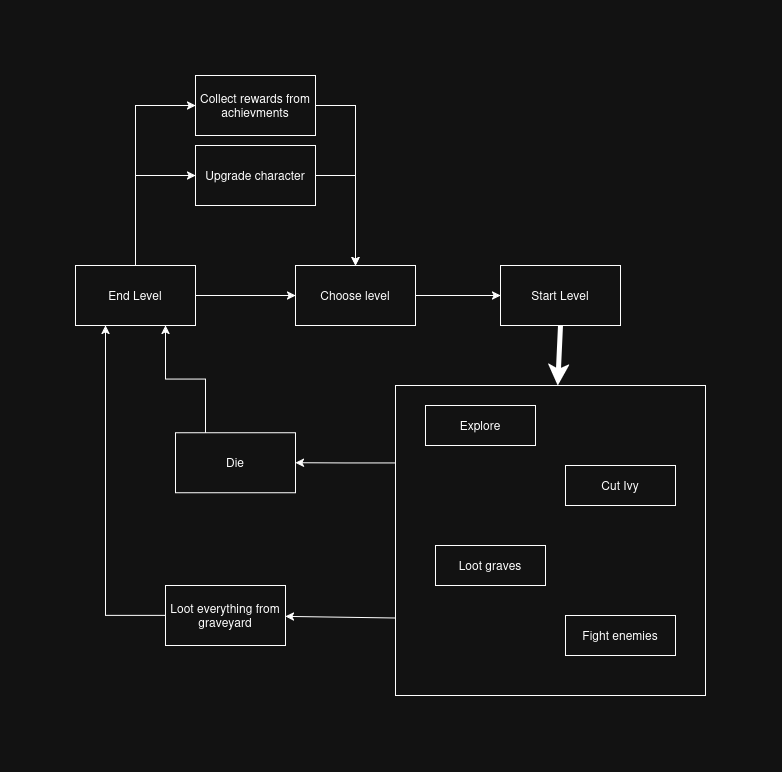

The diagram above was exported from draw.io. Its source (the exported page's mxGraphModel, read from the mxfile embedded in the PNG):
<mxGraphModel dx="1061" dy="1599" grid="1" gridSize="10" guides="1" tooltips="1" connect="1" arrows="1" fold="1" page="1" pageScale="1" pageWidth="1286" pageHeight="902" math="0" shadow="0">
  <root>
    <mxCell id="0" />
    <mxCell id="1" parent="0" />
    <mxCell id="JgZF-L05bJ_-U0vkW2d8-8" edge="1" parent="1" source="JgZF-L05bJ_-U0vkW2d8-1" style="rounded=0;orthogonalLoop=1;jettySize=auto;html=1;exitX=0.5;exitY=1;exitDx=0;exitDy=0;strokeWidth=5;" target="JgZF-L05bJ_-U0vkW2d8-3">
      <mxGeometry relative="1" as="geometry" />
    </mxCell>
    <mxCell id="JgZF-L05bJ_-U0vkW2d8-1" parent="1" style="rounded=0;whiteSpace=wrap;html=1;" value="Start Level" vertex="1">
      <mxGeometry height="60" width="120" x="535" y="90" as="geometry" />
    </mxCell>
    <mxCell id="JgZF-L05bJ_-U0vkW2d8-21" edge="1" parent="1" source="JgZF-L05bJ_-U0vkW2d8-2" style="edgeStyle=orthogonalEdgeStyle;rounded=0;orthogonalLoop=1;jettySize=auto;html=1;exitX=1;exitY=0.5;exitDx=0;exitDy=0;" target="JgZF-L05bJ_-U0vkW2d8-22">
      <mxGeometry relative="1" as="geometry">
        <mxPoint x="340" y="129.77165354330702" as="targetPoint" />
      </mxGeometry>
    </mxCell>
    <mxCell id="JgZF-L05bJ_-U0vkW2d8-24" edge="1" parent="1" source="JgZF-L05bJ_-U0vkW2d8-2" style="edgeStyle=orthogonalEdgeStyle;rounded=0;orthogonalLoop=1;jettySize=auto;html=1;exitX=0.5;exitY=0;exitDx=0;exitDy=0;entryX=0;entryY=0.5;entryDx=0;entryDy=0;" target="JgZF-L05bJ_-U0vkW2d8-25">
      <mxGeometry relative="1" as="geometry">
        <mxPoint x="169.7086614173229" y="10" as="targetPoint" />
      </mxGeometry>
    </mxCell>
    <mxCell id="JgZF-L05bJ_-U0vkW2d8-26" edge="1" parent="1" source="JgZF-L05bJ_-U0vkW2d8-2" style="edgeStyle=orthogonalEdgeStyle;rounded=0;orthogonalLoop=1;jettySize=auto;html=1;exitX=0.75;exitY=0;exitDx=0;exitDy=0;entryX=0;entryY=0.5;entryDx=0;entryDy=0;" target="JgZF-L05bJ_-U0vkW2d8-27">
      <mxGeometry relative="1" as="geometry">
        <Array as="points">
          <mxPoint x="170" y="90" />
          <mxPoint x="170" />
        </Array>
        <mxPoint x="199.6299212598426" as="targetPoint" />
      </mxGeometry>
    </mxCell>
    <mxCell id="JgZF-L05bJ_-U0vkW2d8-2" parent="1" style="rounded=0;whiteSpace=wrap;html=1;" value="&lt;div&gt;End Level&lt;/div&gt;" vertex="1">
      <mxGeometry height="60" width="120" x="110" y="90" as="geometry" />
    </mxCell>
    <mxCell id="JgZF-L05bJ_-U0vkW2d8-14" edge="1" parent="1" source="JgZF-L05bJ_-U0vkW2d8-3" style="edgeStyle=orthogonalEdgeStyle;rounded=0;orthogonalLoop=1;jettySize=auto;html=1;exitX=0;exitY=0.25;exitDx=0;exitDy=0;" target="JgZF-L05bJ_-U0vkW2d8-15">
      <mxGeometry relative="1" as="geometry">
        <mxPoint x="360" y="287.33333333333326" as="targetPoint" />
      </mxGeometry>
    </mxCell>
    <mxCell id="JgZF-L05bJ_-U0vkW2d8-18" edge="1" parent="1" source="JgZF-L05bJ_-U0vkW2d8-3" style="rounded=0;orthogonalLoop=1;jettySize=auto;html=1;exitX=0;exitY=0.75;exitDx=0;exitDy=0;" target="JgZF-L05bJ_-U0vkW2d8-19">
      <mxGeometry relative="1" as="geometry">
        <mxPoint x="340" y="442.2716049382716" as="targetPoint" />
      </mxGeometry>
    </mxCell>
    <mxCell id="JgZF-L05bJ_-U0vkW2d8-3" parent="1" style="whiteSpace=wrap;html=1;aspect=fixed;" value="" vertex="1">
      <mxGeometry height="310" width="310" x="430" y="210" as="geometry" />
    </mxCell>
    <mxCell id="JgZF-L05bJ_-U0vkW2d8-4" parent="1" style="rounded=0;whiteSpace=wrap;html=1;" value="Explore" vertex="1">
      <mxGeometry height="40" width="110" x="460" y="230" as="geometry" />
    </mxCell>
    <mxCell id="JgZF-L05bJ_-U0vkW2d8-5" parent="1" style="rounded=0;whiteSpace=wrap;html=1;" value="Cut Ivy" vertex="1">
      <mxGeometry height="40" width="110" x="600" y="290" as="geometry" />
    </mxCell>
    <mxCell id="JgZF-L05bJ_-U0vkW2d8-6" parent="1" style="rounded=0;whiteSpace=wrap;html=1;" value="Loot graves" vertex="1">
      <mxGeometry height="40" width="110" x="470" y="370" as="geometry" />
    </mxCell>
    <mxCell id="JgZF-L05bJ_-U0vkW2d8-7" parent="1" style="rounded=0;whiteSpace=wrap;html=1;" value="Fight enemies" vertex="1">
      <mxGeometry height="40" width="110" x="600" y="440" as="geometry" />
    </mxCell>
    <mxCell id="JgZF-L05bJ_-U0vkW2d8-16" edge="1" parent="1" source="JgZF-L05bJ_-U0vkW2d8-15" style="edgeStyle=orthogonalEdgeStyle;rounded=0;orthogonalLoop=1;jettySize=auto;html=1;exitX=0.25;exitY=0;exitDx=0;exitDy=0;entryX=0.75;entryY=1;entryDx=0;entryDy=0;" target="JgZF-L05bJ_-U0vkW2d8-2">
      <mxGeometry relative="1" as="geometry" />
    </mxCell>
    <mxCell id="JgZF-L05bJ_-U0vkW2d8-15" parent="1" style="rounded=0;whiteSpace=wrap;html=1;" value="Die" vertex="1">
      <mxGeometry height="60" width="120" x="210" y="257.33333333333326" as="geometry" />
    </mxCell>
    <mxCell id="JgZF-L05bJ_-U0vkW2d8-20" edge="1" parent="1" source="JgZF-L05bJ_-U0vkW2d8-19" style="edgeStyle=orthogonalEdgeStyle;rounded=0;orthogonalLoop=1;jettySize=auto;html=1;exitX=0;exitY=0.5;exitDx=0;exitDy=0;entryX=0.25;entryY=1;entryDx=0;entryDy=0;" target="JgZF-L05bJ_-U0vkW2d8-2">
      <mxGeometry relative="1" as="geometry" />
    </mxCell>
    <mxCell id="JgZF-L05bJ_-U0vkW2d8-19" parent="1" style="rounded=0;whiteSpace=wrap;html=1;" value="Loot everything from graveyard" vertex="1">
      <mxGeometry height="60" width="120" x="200" y="410.0016049382716" as="geometry" />
    </mxCell>
    <mxCell id="JgZF-L05bJ_-U0vkW2d8-23" edge="1" parent="1" source="JgZF-L05bJ_-U0vkW2d8-22" style="edgeStyle=orthogonalEdgeStyle;rounded=0;orthogonalLoop=1;jettySize=auto;html=1;exitX=1;exitY=0.5;exitDx=0;exitDy=0;entryX=0;entryY=0.5;entryDx=0;entryDy=0;" target="JgZF-L05bJ_-U0vkW2d8-1">
      <mxGeometry relative="1" as="geometry" />
    </mxCell>
    <mxCell id="JgZF-L05bJ_-U0vkW2d8-22" parent="1" style="rounded=0;whiteSpace=wrap;html=1;" value="Choose level" vertex="1">
      <mxGeometry height="60" width="120" x="330" y="90.00165354330703" as="geometry" />
    </mxCell>
    <mxCell id="JgZF-L05bJ_-U0vkW2d8-28" edge="1" parent="1" source="JgZF-L05bJ_-U0vkW2d8-25" style="edgeStyle=orthogonalEdgeStyle;rounded=0;orthogonalLoop=1;jettySize=auto;html=1;exitX=1;exitY=0.5;exitDx=0;exitDy=0;entryX=0.5;entryY=0;entryDx=0;entryDy=0;" target="JgZF-L05bJ_-U0vkW2d8-22">
      <mxGeometry relative="1" as="geometry" />
    </mxCell>
    <mxCell id="JgZF-L05bJ_-U0vkW2d8-25" parent="1" style="rounded=0;whiteSpace=wrap;html=1;" value="Collect rewards from achievments" vertex="1">
      <mxGeometry height="60" width="120" x="229.99866141732286" y="-100" as="geometry" />
    </mxCell>
    <mxCell id="JgZF-L05bJ_-U0vkW2d8-29" edge="1" parent="1" source="JgZF-L05bJ_-U0vkW2d8-27" style="edgeStyle=orthogonalEdgeStyle;rounded=0;orthogonalLoop=1;jettySize=auto;html=1;exitX=1;exitY=0.5;exitDx=0;exitDy=0;">
      <mxGeometry relative="1" as="geometry">
        <mxPoint x="390" y="90.00000000000023" as="targetPoint" />
      </mxGeometry>
    </mxCell>
    <mxCell id="JgZF-L05bJ_-U0vkW2d8-27" parent="1" style="rounded=0;whiteSpace=wrap;html=1;" value="Upgrade character" vertex="1">
      <mxGeometry height="60" width="120" x="229.9999212598426" y="-30" as="geometry" />
    </mxCell>
  </root>
</mxGraphModel>